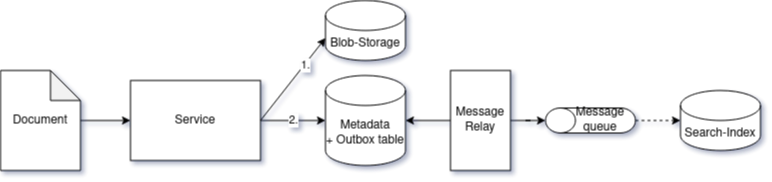

The diagram above was exported from draw.io. Its source (the exported page's mxGraphModel, read from the mxfile embedded in the PNG):
<mxGraphModel dx="1434" dy="795" grid="1" gridSize="10" guides="1" tooltips="1" connect="1" arrows="1" fold="1" page="1" pageScale="1" pageWidth="850" pageHeight="1100" background="#ffffff" math="0" shadow="1">
  <root>
    <mxCell id="0" />
    <mxCell id="1" parent="0" />
    <mxCell id="N_OZfk6DTG84VESk4T5R-2" value="Document" style="shape=note;whiteSpace=wrap;html=1;backgroundOutline=1;darkOpacity=0.05;" vertex="1" parent="1">
      <mxGeometry x="60" y="100" width="80" height="100" as="geometry" />
    </mxCell>
    <mxCell id="N_OZfk6DTG84VESk4T5R-3" value="2." style="edgeStyle=orthogonalEdgeStyle;rounded=0;orthogonalLoop=1;jettySize=auto;html=1;" edge="1" parent="1" source="N_OZfk6DTG84VESk4T5R-4" target="N_OZfk6DTG84VESk4T5R-10">
      <mxGeometry relative="1" as="geometry" />
    </mxCell>
    <mxCell id="N_OZfk6DTG84VESk4T5R-4" value="Service" style="rounded=0;whiteSpace=wrap;html=1;" vertex="1" parent="1">
      <mxGeometry x="190" y="110" width="130" height="80" as="geometry" />
    </mxCell>
    <mxCell id="N_OZfk6DTG84VESk4T5R-5" value="" style="endArrow=classic;html=1;rounded=0;entryX=0;entryY=0.5;entryDx=0;entryDy=0;" edge="1" parent="1" source="N_OZfk6DTG84VESk4T5R-2" target="N_OZfk6DTG84VESk4T5R-4">
      <mxGeometry width="50" height="50" relative="1" as="geometry">
        <mxPoint x="470" y="350" as="sourcePoint" />
        <mxPoint x="520" y="300" as="targetPoint" />
      </mxGeometry>
    </mxCell>
    <mxCell id="N_OZfk6DTG84VESk4T5R-6" value="Blob-Storage" style="shape=cylinder3;whiteSpace=wrap;html=1;boundedLbl=1;backgroundOutline=1;size=15;" vertex="1" parent="1">
      <mxGeometry x="385" y="30" width="80" height="60" as="geometry" />
    </mxCell>
    <mxCell id="N_OZfk6DTG84VESk4T5R-7" value="Search-Index" style="shape=cylinder3;whiteSpace=wrap;html=1;boundedLbl=1;backgroundOutline=1;size=15;" vertex="1" parent="1">
      <mxGeometry x="740" y="120" width="80" height="60" as="geometry" />
    </mxCell>
    <mxCell id="N_OZfk6DTG84VESk4T5R-8" value="" style="endArrow=classic;html=1;rounded=0;exitX=1;exitY=0.5;exitDx=0;exitDy=0;entryX=0;entryY=0;entryDx=0;entryDy=37.5;entryPerimeter=0;" edge="1" parent="1" source="N_OZfk6DTG84VESk4T5R-4" target="N_OZfk6DTG84VESk4T5R-6">
      <mxGeometry width="50" height="50" relative="1" as="geometry">
        <mxPoint x="470" y="350" as="sourcePoint" />
        <mxPoint x="520" y="300" as="targetPoint" />
      </mxGeometry>
    </mxCell>
    <mxCell id="N_OZfk6DTG84VESk4T5R-17" value="1." style="edgeLabel;html=1;align=center;verticalAlign=middle;resizable=0;points=[];" vertex="1" connectable="0" parent="N_OZfk6DTG84VESk4T5R-8">
      <mxGeometry x="0.353" y="-1" relative="1" as="geometry">
        <mxPoint as="offset" />
      </mxGeometry>
    </mxCell>
    <mxCell id="N_OZfk6DTG84VESk4T5R-10" value="Metadata&lt;br&gt;+ Outbox table" style="shape=cylinder3;whiteSpace=wrap;html=1;boundedLbl=1;backgroundOutline=1;size=15;" vertex="1" parent="1">
      <mxGeometry x="385" y="105" width="80" height="90" as="geometry" />
    </mxCell>
    <mxCell id="N_OZfk6DTG84VESk4T5R-11" value="" style="edgeStyle=orthogonalEdgeStyle;rounded=0;orthogonalLoop=1;jettySize=auto;html=1;dashed=1;" edge="1" parent="1" source="N_OZfk6DTG84VESk4T5R-12" target="N_OZfk6DTG84VESk4T5R-7">
      <mxGeometry relative="1" as="geometry" />
    </mxCell>
    <mxCell id="N_OZfk6DTG84VESk4T5R-12" value="" style="shape=cylinder3;whiteSpace=wrap;html=1;boundedLbl=1;backgroundOutline=1;size=15;rotation=-90;" vertex="1" parent="1">
      <mxGeometry x="637.5" y="105" width="25" height="90" as="geometry" />
    </mxCell>
    <mxCell id="N_OZfk6DTG84VESk4T5R-13" value="Message queue" style="text;html=1;strokeColor=none;fillColor=none;align=center;verticalAlign=middle;whiteSpace=wrap;rounded=0;" vertex="1" parent="1">
      <mxGeometry x="630" y="135" width="60" height="30" as="geometry" />
    </mxCell>
    <mxCell id="N_OZfk6DTG84VESk4T5R-15" value="" style="edgeStyle=orthogonalEdgeStyle;rounded=0;orthogonalLoop=1;jettySize=auto;html=1;" edge="1" parent="1" source="N_OZfk6DTG84VESk4T5R-14" target="N_OZfk6DTG84VESk4T5R-10">
      <mxGeometry relative="1" as="geometry" />
    </mxCell>
    <mxCell id="N_OZfk6DTG84VESk4T5R-16" value="" style="edgeStyle=orthogonalEdgeStyle;rounded=0;orthogonalLoop=1;jettySize=auto;html=1;entryX=0.5;entryY=0;entryDx=0;entryDy=0;entryPerimeter=0;" edge="1" parent="1" source="N_OZfk6DTG84VESk4T5R-14" target="N_OZfk6DTG84VESk4T5R-12">
      <mxGeometry relative="1" as="geometry">
        <mxPoint x="600" y="200" as="targetPoint" />
      </mxGeometry>
    </mxCell>
    <mxCell id="N_OZfk6DTG84VESk4T5R-14" value="Message Relay" style="rounded=0;whiteSpace=wrap;html=1;" vertex="1" parent="1">
      <mxGeometry x="510" y="100" width="60" height="100" as="geometry" />
    </mxCell>
  </root>
</mxGraphModel>